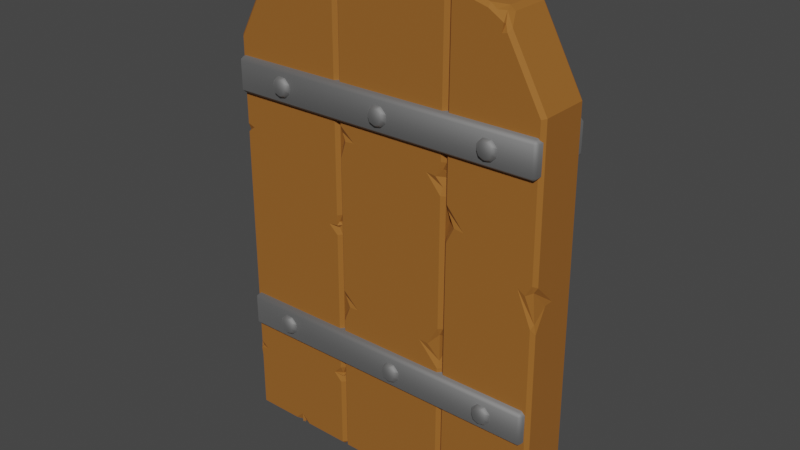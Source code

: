 # Source: Door.blend  (saved by Blender 3.4.6; exported with 4.5.12 LTS)
import bpy
from mathutils import Matrix  # noqa: F401  (used for matrix-valued properties, if any)

bpy.ops.wm.read_factory_settings(use_empty=True)
scene = bpy.context.scene
scene.name = 'Scene'

# ---- collections
col_collection = bpy.data.collections.new('Collection'); scene.collection.children.link(col_collection)

# ---- materials (node trees are filled in below, after node groups)
mat_material = bpy.data.materials.new('Material')
mat_material.use_transparent_shadow = False
mat_material_001 = bpy.data.materials.new('Material.001')
mat_material_001.use_transparent_shadow = False

# ---- material node trees
mat_material.use_nodes = True; mat_material.node_tree.nodes.clear()
_N = mat_material.node_tree.nodes; _L = mat_material.node_tree.links
n0 = _N.new('ShaderNodeBsdfPrincipled'); n0.name = 'Principled BSDF'; n0.location = (10, 300)
n0.distribution = 'GGX'
n0.subsurface_method = 'RANDOM_WALK_SKIN'
n0.inputs[0].default_value = (0.3185, 0.117, 0.01521, 1.0)
n0.inputs[2].default_value = 0.8274
n0.inputs[3].default_value = 1.45
n0.inputs[27].default_value = (0.0, 0.0, 0.0, 1.0)
n0.inputs[28].default_value = 1.0
n1 = _N.new('ShaderNodeOutputMaterial'); n1.name = 'Material Output'; n1.location = (300, 300)
_L.new(n0.outputs[0], n1.inputs[0])
n1.is_active_output = True
mat_material_001.use_nodes = True; mat_material_001.node_tree.nodes.clear()
_N = mat_material_001.node_tree.nodes; _L = mat_material_001.node_tree.links
n0 = _N.new('ShaderNodeBsdfPrincipled'); n0.name = 'Principled BSDF'; n0.location = (10, 300)
n0.distribution = 'GGX'
n0.subsurface_method = 'RANDOM_WALK_SKIN'
n0.inputs[0].default_value = (0.3613, 0.3613, 0.3613, 1.0)
n0.inputs[1].default_value = 1.0
n0.inputs[2].default_value = 0.7743
n0.inputs[3].default_value = 1.45
n0.inputs[27].default_value = (0.0, 0.0, 0.0, 1.0)
n0.inputs[28].default_value = 1.0
n1 = _N.new('ShaderNodeOutputMaterial'); n1.name = 'Material Output'; n1.location = (300, 300)
_L.new(n0.outputs[0], n1.inputs[0])
n1.is_active_output = True

# ---- world
world_world = bpy.data.worlds.new('World'); scene.world = world_world
world_world.use_nodes = True; world_world.node_tree.nodes.clear()
_N = world_world.node_tree.nodes; _L = world_world.node_tree.links
n0 = _N.new('ShaderNodeOutputWorld'); n0.name = 'World Output'; n0.location = (300, 300)
n1 = _N.new('ShaderNodeBackground'); n1.name = 'Background'; n1.location = (10, 300)
n1.inputs[0].default_value = (0.05088, 0.05088, 0.05088, 1.0)
_L.new(n1.outputs[0], n0.inputs[0])
n0.is_active_output = True
world_world.color = (0.05088, 0.05088, 0.05088)
world_world.use_sun_shadow = False
world_world.sun_shadow_jitter_overblur = 0.0

# ---- meshes
me_cube_022 = bpy.data.meshes.new('Cube.022')
me_cube_022.from_pydata([(-0.8656, -0.1747, 1.938), (-0.8656, -0.1747, 2.128), (-0.8656, 0.2012, 1.938), (-0.8656, 0.2012, 2.128), (0.9084, -0.1747, 1.954), (0.9084, -0.1747, 2.144), (0.9084, 0.2012, 1.954), (0.9084, 0.2012, 2.144), (-0.8656, -0.1747, 0.5667), (-0.8656, -0.1747, 0.7571), (-0.8656, 0.2012, 0.5667), (-0.8656, 0.2012, 0.7571), (0.9084, -0.1747, 0.5832), (0.9084, -0.1747, 0.7736), (0.9084, 0.2012, 0.5832), (0.9084, 0.2012, 0.7736), (-0.01339, 0.2231, 2.038), (-0.01339, -0.1966, 2.038), (-0.6241, -0.1966, 2.035), (-0.6241, 0.2231, 2.035), (-0.6066, -0.1966, 1.993), (-0.6066, 0.2231, 1.993), (-0.5645, -0.1966, 1.975), (-0.5645, 0.2231, 1.975), (-0.5225, -0.1966, 1.993), (-0.5225, 0.2231, 1.993), (-0.505, -0.1966, 2.035), (-0.505, 0.2231, 2.035), (-0.5225, -0.1966, 2.077), (-0.5225, 0.2231, 2.077), (-0.5645, -0.1966, 2.094), (-0.5645, 0.2231, 2.094), (-0.6066, -0.1966, 2.077), (-0.6066, 0.2231, 2.077), (0.004043, -0.1966, 1.996), (0.004043, 0.2231, 1.996), (0.04614, -0.1966, 1.979), (0.04614, 0.2231, 1.979), (0.08824, -0.1966, 1.996), (0.08824, 0.2231, 1.996), (0.1057, -0.1966, 2.038), (0.1057, 0.2231, 2.038), (0.08824, -0.1966, 2.08), (0.08824, 0.2231, 2.08), (0.04614, -0.1966, 2.098), (0.04614, 0.2231, 2.098), (0.004043, -0.1966, 2.08), (0.004043, 0.2231, 2.08), (0.6006, 0.2231, 2.041), (0.6006, -0.1966, 2.041), (0.618, -0.1966, 1.999), (0.618, 0.2231, 1.999), (0.6601, -0.1966, 1.982), (0.6601, 0.2231, 1.982), (0.7022, -0.1966, 1.999), (0.7022, 0.2231, 1.999), (0.7197, -0.1966, 2.041), (0.7197, 0.2231, 2.041), (0.7022, -0.1966, 2.084), (0.7022, 0.2231, 2.084), (0.6601, -0.1966, 2.101), (0.6601, 0.2231, 2.101), (0.618, -0.1966, 2.084), (0.618, 0.2231, 2.084), (0.6237, 0.2231, 0.6749), (0.6237, -0.1966, 0.6749), (0.6411, -0.1966, 0.6328), (0.6411, 0.2231, 0.6328), (0.6832, -0.1966, 0.6153), (0.6832, 0.2231, 0.6153), (0.7253, -0.1966, 0.6328), (0.7253, 0.2231, 0.6328), (0.7428, -0.1966, 0.6749), (0.7428, 0.2231, 0.6749), (0.7253, -0.1966, 0.717), (0.7253, 0.2231, 0.717), (0.6832, -0.1966, 0.7344), (0.6832, 0.2231, 0.7344), (0.6411, -0.1966, 0.717), (0.6411, 0.2231, 0.717), (0.05923, 0.2231, 0.6683), (0.05923, -0.1966, 0.6683), (0.07666, -0.1966, 0.6262), (0.07666, 0.2231, 0.6262), (0.1188, -0.1966, 0.6087), (0.1188, 0.2231, 0.6087), (0.1609, -0.1966, 0.6262), (0.1609, 0.2231, 0.6262), (0.1783, -0.1966, 0.6683), (0.1783, 0.2231, 0.6683), (0.1609, -0.1966, 0.7104), (0.1609, 0.2231, 0.7104), (0.1188, -0.1966, 0.7278), (0.1188, 0.2231, 0.7278), (0.07666, -0.1966, 0.7104), (0.07666, 0.2231, 0.7104), (-0.6571, 0.2231, 0.665), (-0.6571, -0.1966, 0.665), (-0.6397, -0.1966, 0.6229), (-0.6397, 0.2231, 0.6229), (-0.5976, -0.1966, 0.6054), (-0.5976, 0.2231, 0.6054), (-0.5555, -0.1966, 0.6229), (-0.5555, 0.2231, 0.6229), (-0.538, -0.1966, 0.665), (-0.538, 0.2231, 0.665), (-0.5555, -0.1966, 0.7071), (-0.5555, 0.2231, 0.7071), (-0.5976, -0.1966, 0.7245), (-0.5976, 0.2231, 0.7245), (-0.6397, -0.1966, 0.7071), (-0.6397, 0.2231, 0.7071), (0.4034, -0.1392, 0.0), (0.411, -0.1392, 2.713), (0.4034, 0.1657, 0.0), (0.411, 0.1657, 2.713), (0.938, -0.1392, 0.0), (0.9152, -0.1392, 2.23), (0.938, 0.1657, 0.0), (0.9152, 0.1657, 2.23), (0.6878, 0.1657, 2.64), (0.6707, 0.1657, 0.0), (0.6707, -0.1392, 0.0), (0.6751, 0.1657, 0.6788), (0.6808, 0.1657, 1.559), (0.4053, 0.1657, 0.6973), (0.4079, 0.1657, 1.602), (0.9246, 0.1657, 1.317), (0.9322, 0.1657, 0.5733), (0.9322, -0.1392, 0.5733), (0.6751, -0.1392, 0.6788), (0.6808, -0.1392, 1.559), (0.4079, -0.04854, 1.602), (0.4076, -0.1392, 1.511), (0.4975, -0.1392, 1.588), (0.4081, -0.1392, 1.692), (0.9234, -0.1392, 1.43), (0.8443, -0.1392, 1.396), (0.9257, -0.1392, 1.204), (0.9246, -0.02614, 1.317), (0.4052, -0.1392, 0.6409), (0.4616, -0.1392, 0.6935), (0.4055, -0.1392, 0.7538), (0.4053, -0.08278, 0.6973), (0.6873, -0.1392, 2.57), (0.7218, -0.1392, 2.579), (0.6878, -0.06917, 2.64), (0.62, -0.1392, 2.658), (-0.2414, -0.1392, 0.0), (-0.23, -0.1392, 2.743), (-0.2414, 0.1657, 0.0), (-0.23, 0.1657, 2.743), (0.4034, -0.1392, 0.0), (0.411, -0.1392, 2.713), (0.4034, 0.1657, 0.0), (0.411, 0.1657, 2.713), (0.02593, 0.1657, 2.806), (0.081, 0.1657, 0.0), (0.081, -0.1392, 0.0), (-0.2338, 0.1657, 1.829), (-0.2376, 0.1657, 0.9143), (0.06264, 0.1657, 0.9352), (0.04428, 0.1657, 1.87), (0.06264, -0.1392, 0.9352), (0.04428, -0.1392, 1.87), (0.4084, 0.1657, 1.808), (0.4059, 0.1657, 0.9042), (-0.2338, -0.06342, 1.829), (-0.2341, -0.1392, 1.753), (-0.1588, -0.1392, 1.84), (-0.2335, -0.1392, 1.904), (-0.2379, -0.1392, 0.8307), (-0.1542, -0.1392, 0.9201), (-0.2372, -0.1392, 0.9979), (-0.2376, -0.05561, 0.9143), (0.4056, -0.1392, 0.7981), (0.4059, -0.03309, 0.9042), (0.4062, -0.1392, 1.01), (0.3002, -0.1392, 0.9137), (0.3328, -0.1392, 1.821), (0.4082, -0.1392, 1.732), (0.4084, -0.06246, 1.808), (0.4087, -0.1392, 1.885), (0.02796, -0.1392, 2.702), (0.1266, -0.1392, 2.781), (0.02593, -0.03561, 2.806), (-0.07471, -0.1392, 2.781), (-0.8862, -0.1392, 0.0), (-0.8748, -0.1392, 2.23), (-0.8862, 0.1657, 0.0), (-0.8748, 0.1657, 2.23), (-0.2414, -0.1392, 0.0), (-0.23, -0.1392, 2.743), (-0.2414, 0.1657, 0.0), (-0.23, 0.1657, 2.743), (-0.6435, 0.1657, 2.652), (-0.5638, 0.1657, 0.0), (-0.2357, 0.1657, 1.371), (-0.8805, -0.1392, 1.115), (-0.6037, -0.1392, 1.326), (-0.6037, 0.1657, 1.326), (-0.8805, 0.1657, 1.115), (-0.2328, 0.1657, 2.057), (-0.6236, -0.1392, 1.989), (-0.6236, 0.1657, 1.989), (-0.8776, 0.1657, 1.673), (-0.2394, 0.1657, 0.4691), (-0.5774, -0.1392, 0.4535), (-0.5774, 0.1657, 0.4535), (-0.8842, 0.1657, 0.3814), (-0.565, -0.1392, 0.03991), (-0.6037, -0.1392, 0.0), (-0.5638, -0.09929, 0.0), (-0.5239, -0.1392, 0.0), (-0.2393, -0.1392, 0.5074), (-0.2778, -0.1392, 0.4673), (-0.2396, -0.1392, 0.4307), (-0.2394, -0.1009, 0.4691), (-0.2357, -0.092, 1.371), (-0.2355, -0.1392, 1.419), (-0.2825, -0.1392, 1.366), (-0.2359, -0.1392, 1.324), (-0.8776, -0.06741, 1.673), (-0.878, -0.1392, 1.601), (-0.8326, -0.1392, 1.729), (-0.8772, -0.1392, 1.744), (-0.884, -0.1392, 0.4223), (-0.8842, -0.0983, 0.3814), (-0.8844, -0.1392, 0.3405), (-0.8444, -0.1392, 0.3908), (-0.2809, -0.1392, 2.049), (-0.233, -0.1392, 2.008), (-0.2328, -0.09045, 2.057), (-0.2326, -0.1392, 2.106), (-0.641, -0.1392, 2.566), (-0.5601, -0.1392, 2.67), (-0.6435, -0.05378, 2.652), (-0.6846, -0.1392, 2.577)], [], [(0, 1, 3, 2), (2, 3, 7, 6), (6, 7, 5, 4), (4, 5, 1, 0), (2, 6, 4, 0), (7, 3, 1, 5), (8, 9, 11, 10), (10, 11, 15, 14), (14, 15, 13, 12), (12, 13, 9, 8), (10, 14, 12, 8), (15, 11, 9, 13), (54, 55, 57, 56), (35, 16, 47, 45, 43, 41, 39, 37), (18, 19, 21, 20), (49, 50, 52, 54, 56, 58, 60, 62), (42, 43, 45, 44), (20, 21, 23, 22), (58, 59, 61, 60), (40, 41, 43, 42), (22, 23, 25, 24), (51, 48, 63, 61, 59, 57, 55, 53), (38, 39, 41, 40), (24, 25, 27, 26), (17, 34, 36, 38, 40, 42, 44, 46), (36, 37, 39, 38), (26, 27, 29, 28), (46, 47, 16, 17), (34, 35, 37, 36), (28, 29, 31, 30), (21, 19, 33, 31, 29, 27, 25, 23), (17, 16, 35, 34), (30, 31, 33, 32), (56, 57, 59, 58), (44, 45, 47, 46), (32, 33, 19, 18), (18, 20, 22, 24, 26, 28, 30, 32), (52, 53, 55, 54), (62, 63, 48, 49), (50, 51, 53, 52), (49, 48, 51, 50), (60, 61, 63, 62), (70, 71, 73, 72), (65, 66, 68, 70, 72, 74, 76, 78), (74, 75, 77, 76), (67, 64, 79, 77, 75, 73, 71, 69), (72, 73, 75, 74), (68, 69, 71, 70), (78, 79, 64, 65), (66, 67, 69, 68), (65, 64, 67, 66), (76, 77, 79, 78), (86, 87, 89, 88), (81, 82, 84, 86, 88, 90, 92, 94), (90, 91, 93, 92), (83, 80, 95, 93, 91, 89, 87, 85), (88, 89, 91, 90), (84, 85, 87, 86), (94, 95, 80, 81), (82, 83, 85, 84), (81, 80, 83, 82), (92, 93, 95, 94), (102, 103, 105, 104), (97, 98, 100, 102, 104, 106, 108, 110), (106, 107, 109, 108), (99, 96, 111, 109, 107, 105, 103, 101), (104, 105, 107, 106), (100, 101, 103, 102), (110, 111, 96, 97), (98, 99, 101, 100), (97, 96, 99, 98), (108, 109, 111, 110), (124, 120, 119, 127), (123, 121, 114, 125), (114, 121, 122, 112), (121, 118, 116, 122), (131, 137, 136, 117, 145, 144), (120, 115, 113, 147, 146), (112, 122, 130, 141, 140), (129, 128, 127, 139, 138), (122, 116, 129, 130), (136, 139, 127, 119, 117), (142, 141, 130, 131, 134, 133), (125, 143, 142, 133, 132, 126), (126, 132, 135, 113, 115), (120, 124, 126, 115), (124, 123, 125, 126), (121, 123, 128, 118), (123, 124, 127, 128), (116, 118, 128, 129), (130, 129, 138, 137, 131), (132, 133, 134, 135), (119, 120, 146, 145, 117), (136, 137, 138, 139), (140, 141, 142, 143), (114, 112, 140, 143, 125), (144, 145, 146, 147), (135, 134, 131, 144, 147, 113), (150, 157, 158, 148), (169, 168, 173, 172, 163, 164), (160, 161, 157, 150), (157, 154, 152, 158), (164, 179, 182, 153, 184, 183), (156, 151, 149, 186, 185), (161, 166, 154, 157), (163, 178, 177, 180, 179, 164), (177, 176, 166, 165, 181, 180), (152, 154, 166, 176, 175), (156, 155, 165, 162), (162, 165, 166, 161), (151, 156, 162, 159), (159, 162, 161, 160), (172, 171, 148, 158, 163), (174, 173, 168, 167, 159, 160), (167, 170, 149, 151, 159), (167, 168, 169, 170), (155, 156, 185, 184, 153), (171, 172, 173, 174), (148, 171, 174, 160, 150), (175, 176, 177, 178), (158, 152, 175, 178, 163), (179, 180, 181, 182), (182, 181, 165, 155, 153), (183, 184, 185, 186), (149, 170, 169, 164, 183, 186), (189, 187, 228, 227, 209), (203, 230, 233, 192, 235, 234), (195, 190, 188, 237, 236), (208, 206, 193, 196), (204, 205, 190, 195), (196, 193, 191, 213, 212), (199, 220, 219, 231, 230, 203), (203, 224, 223, 198, 199), (207, 229, 228, 187, 211, 210), (208, 209, 201, 200), (204, 202, 197, 200), (191, 193, 206, 217, 216), (201, 198, 223, 222, 205), (195, 194, 202, 204), (205, 222, 225, 188, 190), (207, 215, 214, 221, 220, 199), (200, 201, 205, 204), (189, 196, 212, 211, 187), (196, 189, 209, 208), (210, 213, 191, 216, 215, 207), (200, 197, 206, 208), (209, 227, 226, 198, 201), (210, 211, 212, 213), (214, 215, 216, 217), (219, 218, 197, 202, 232, 231), (218, 219, 220, 221), (214, 217, 206, 197, 218, 221), (222, 223, 224, 225), (194, 195, 236, 235, 192), (226, 227, 228, 229), (199, 198, 226, 229, 207), (230, 231, 232, 233), (233, 232, 202, 194, 192), (234, 235, 236, 237), (234, 237, 188, 225, 224, 203)])
me_cube_022.polygons.foreach_set('use_smooth', [1, 1, 1, 1, 1, 1, 1, 1, 1, 1, 1, 1, 1, 1, 1, 1, 1, 1, 1, 1, 1, 1, 1, 1, 1, 1, 1, 1, 1, 1, 1, 1, 1, 1, 1, 1, 1, 1, 1, 1, 1, 1, 1, 1, 1, 1, 1, 1, 1, 1, 1, 1, 1, 1, 1, 1, 1, 1, 1, 1, 1, 1, 1, 1, 1, 1, 1, 1, 1, 1, 1, 1, 0, 0, 0, 0, 0, 0, 0, 0, 0, 0, 0, 0, 0, 0, 0, 0, 0, 0, 0, 0, 0, 0, 0, 0, 0, 0, 0, 0, 0, 0, 0, 0, 0, 0, 0, 0, 0, 0, 0, 0, 0, 0, 0, 0, 0, 0, 0, 0, 0, 0, 0, 0, 0, 0, 0, 0, 0, 0, 0, 0, 0, 0, 0, 0, 0, 0, 0, 0, 0, 0, 0, 0, 0, 0, 0, 0, 0, 0, 0, 0, 0, 0, 0, 0, 0, 0, 0, 0])
me_cube_022.polygons.foreach_set('material_index', [1, 1, 1, 1, 1, 1, 1, 1, 1, 1, 1, 1, 1, 1, 1, 1, 1, 1, 1, 1, 1, 1, 1, 1, 1, 1, 1, 1, 1, 1, 1, 1, 1, 1, 1, 1, 1, 1, 1, 1, 1, 1, 1, 1, 1, 1, 1, 1, 1, 1, 1, 1, 1, 1, 1, 1, 1, 1, 1, 1, 1, 1, 1, 1, 1, 1, 1, 1, 1, 1, 1, 1, 0, 0, 1, 1, 0, 0, 0, 0, 0, 0, 0, 0, 0, 0, 0, 0, 0, 0, 0, 0, 0, 0, 0, 0, 0, 0, 1, 0, 0, 1, 0, 0, 0, 0, 0, 0, 0, 0, 0, 0, 0, 0, 0, 0, 0, 0, 0, 0, 0, 0, 0, 0, 0, 0, 0, 0, 0, 0, 1, 0, 0, 0, 0, 0, 0, 0, 0, 0, 0, 0, 1, 0, 0, 0, 0, 0, 0, 0, 0, 0, 0, 0, 0, 0, 0, 0, 0, 0])
_uv = me_cube_022.uv_layers.new(name='UVMap')
_uv.uv.foreach_set('vector', [0.375, 0.0, 0.625, 0.0, 0.625, 0.25, 0.375, 0.25, 0.375, 0.25, 0.625, 0.25, 0.625, 0.5, 0.375, 0.5, 0.375, 0.5, 0.625, 0.5, 0.625, 0.75, 0.375, 0.75, 0.375, 0.75, 0.625, 0.75, 0.625, 1.0, 0.375, 1.0, 0.125, 0.5, 0.375, 0.5, 0.375, 0.75, 0.125, 0.75, 0.625, 0.5, 0.875, 0.5, 0.875, 0.75, 0.625, 0.75, 0.375, 0.0, 0.625, 0.0, 0.625, 0.25, 0.375, 0.25, 0.375, 0.25, 0.625, 0.25, 0.625, 0.5, 0.375, 0.5, 0.375, 0.5, 0.625, 0.5, 0.625, 0.75, 0.375, 0.75, 0.375, 0.75, 0.625, 0.75, 0.625, 1.0, 0.375, 1.0, 0.125, 0.5, 0.375, 0.5, 0.375, 0.75, 0.125, 0.75, 0.625, 0.5, 0.875, 0.5, 0.875, 0.75, 0.625, 0.75, 0.625, 0.5, 0.625, 1.0, 0.5, 1.0, 0.5, 0.5, 0.4197, 0.4197, 0.25, 0.49, 0.08029, 0.4197, 0.01, 0.25, 0.08029, 0.08029, 0.25, 0.01, 0.4197, 0.08029, 0.49, 0.25, 1.0, 0.5, 1.0, 1.0, 0.875, 1.0, 0.875, 0.5, 0.75, 0.49, 0.9197, 0.4197, 0.99, 0.25, 0.9197, 0.08029, 0.75, 0.01, 0.5803, 0.08029, 0.51, 0.25, 0.5803, 0.4197, 0.375, 0.5, 0.375, 1.0, 0.25, 1.0, 0.25, 0.5, 0.875, 0.5, 0.875, 1.0, 0.75, 1.0, 0.75, 0.5, 0.375, 0.5, 0.375, 1.0, 0.25, 1.0, 0.25, 0.5, 0.5, 0.5, 0.5, 1.0, 0.375, 1.0, 0.375, 0.5, 0.75, 0.5, 0.75, 1.0, 0.625, 1.0, 0.625, 0.5, 0.4197, 0.4197, 0.25, 0.49, 0.08029, 0.4197, 0.01, 0.25, 0.08029, 0.08029, 0.25, 0.01, 0.4197, 0.08029, 0.49, 0.25, 0.625, 0.5, 0.625, 1.0, 0.5, 1.0, 0.5, 0.5, 0.625, 0.5, 0.625, 1.0, 0.5, 1.0, 0.5, 0.5, 0.75, 0.49, 0.9197, 0.4197, 0.99, 0.25, 0.9197, 0.08029, 0.75, 0.01, 0.5803, 0.08029, 0.51, 0.25, 0.5803, 0.4197, 0.75, 0.5, 0.75, 1.0, 0.625, 1.0, 0.625, 0.5, 0.5, 0.5, 0.5, 1.0, 0.375, 1.0, 0.375, 0.5, 0.125, 0.5, 0.125, 1.0, 0.0, 1.0, 0.0, 0.5, 0.875, 0.5, 0.875, 1.0, 0.75, 1.0, 0.75, 0.5, 0.375, 0.5, 0.375, 1.0, 0.25, 1.0, 0.25, 0.5, 0.4197, 0.4197, 0.25, 0.49, 0.08029, 0.4197, 0.01, 0.25, 0.08029, 0.08029, 0.25, 0.01, 0.4197, 0.08029, 0.49, 0.25, 1.0, 0.5, 1.0, 1.0, 0.875, 1.0, 0.875, 0.5, 0.25, 0.5, 0.25, 1.0, 0.125, 1.0, 0.125, 0.5, 0.5, 0.5, 0.5, 1.0, 0.375, 1.0, 0.375, 0.5, 0.25, 0.5, 0.25, 1.0, 0.125, 1.0, 0.125, 0.5, 0.125, 0.5, 0.125, 1.0, 0.0, 1.0, 0.0, 0.5, 0.75, 0.49, 0.9197, 0.4197, 0.99, 0.25, 0.9197, 0.08029, 0.75, 0.01, 0.5803, 0.08029, 0.51, 0.25, 0.5803, 0.4197, 0.75, 0.5, 0.75, 1.0, 0.625, 1.0, 0.625, 0.5, 0.125, 0.5, 0.125, 1.0, 0.0, 1.0, 0.0, 0.5, 0.875, 0.5, 0.875, 1.0, 0.75, 1.0, 0.75, 0.5, 1.0, 0.5, 1.0, 1.0, 0.875, 1.0, 0.875, 0.5, 0.25, 0.5, 0.25, 1.0, 0.125, 1.0, 0.125, 0.5, 0.625, 0.5, 0.625, 1.0, 0.5, 1.0, 0.5, 0.5, 0.75, 0.49, 0.9197, 0.4197, 0.99, 0.25, 0.9197, 0.08029, 0.75, 0.01, 0.5803, 0.08029, 0.51, 0.25, 0.5803, 0.4197, 0.375, 0.5, 0.375, 1.0, 0.25, 1.0, 0.25, 0.5, 0.4197, 0.4197, 0.25, 0.49, 0.08029, 0.4197, 0.01, 0.25, 0.08029, 0.08029, 0.25, 0.01, 0.4197, 0.08029, 0.49, 0.25, 0.5, 0.5, 0.5, 1.0, 0.375, 1.0, 0.375, 0.5, 0.75, 0.5, 0.75, 1.0, 0.625, 1.0, 0.625, 0.5, 0.125, 0.5, 0.125, 1.0, 0.0, 1.0, 0.0, 0.5, 0.875, 0.5, 0.875, 1.0, 0.75, 1.0, 0.75, 0.5, 1.0, 0.5, 1.0, 1.0, 0.875, 1.0, 0.875, 0.5, 0.25, 0.5, 0.25, 1.0, 0.125, 1.0, 0.125, 0.5, 0.625, 0.5, 0.625, 1.0, 0.5, 1.0, 0.5, 0.5, 0.75, 0.49, 0.9197, 0.4197, 0.99, 0.25, 0.9197, 0.08029, 0.75, 0.01, 0.5803, 0.08029, 0.51, 0.25, 0.5803, 0.4197, 0.375, 0.5, 0.375, 1.0, 0.25, 1.0, 0.25, 0.5, 0.4197, 0.4197, 0.25, 0.49, 0.08029, 0.4197, 0.01, 0.25, 0.08029, 0.08029, 0.25, 0.01, 0.4197, 0.08029, 0.49, 0.25, 0.5, 0.5, 0.5, 1.0, 0.375, 1.0, 0.375, 0.5, 0.75, 0.5, 0.75, 1.0, 0.625, 1.0, 0.625, 0.5, 0.125, 0.5, 0.125, 1.0, 0.0, 1.0, 0.0, 0.5, 0.875, 0.5, 0.875, 1.0, 0.75, 1.0, 0.75, 0.5, 1.0, 0.5, 1.0, 1.0, 0.875, 1.0, 0.875, 0.5, 0.25, 0.5, 0.25, 1.0, 0.125, 1.0, 0.125, 0.5, 0.625, 0.5, 0.625, 1.0, 0.5, 1.0, 0.5, 0.5, 0.75, 0.49, 0.9197, 0.4197, 0.99, 0.25, 0.9197, 0.08029, 0.75, 0.01, 0.5803, 0.08029, 0.51, 0.25, 0.5803, 0.4197, 0.375, 0.5, 0.375, 1.0, 0.25, 1.0, 0.25, 0.5, 0.4197, 0.4197, 0.25, 0.49, 0.08029, 0.4197, 0.01, 0.25, 0.08029, 0.08029, 0.25, 0.01, 0.4197, 0.08029, 0.49, 0.25, 0.5, 0.5, 0.5, 1.0, 0.375, 1.0, 0.375, 0.5, 0.75, 0.5, 0.75, 1.0, 0.625, 1.0, 0.625, 0.5, 0.125, 0.5, 0.125, 1.0, 0.0, 1.0, 0.0, 0.5, 0.875, 0.5, 0.875, 1.0, 0.75, 1.0, 0.75, 0.5, 1.0, 0.5, 1.0, 1.0, 0.875, 1.0, 0.875, 0.5, 0.25, 0.5, 0.25, 1.0, 0.125, 1.0, 0.125, 0.5, 0.5452, 0.5, 0.75, 0.5, 0.625, 0.5, 0.5226, 0.5, 0.3785, 0.5, 0.25, 0.5, 0.125, 0.5, 0.3178, 0.5, 0.125, 0.5, 0.25, 0.5, 0.25, 0.75, 0.125, 0.75, 0.25, 0.5, 0.375, 0.5, 0.375, 0.75, 0.25, 0.75, 0.5452, 0.75, 0.53, 0.75, 0.5353, 0.75, 0.625, 0.75, 0.7313, 0.75, 0.7367, 0.75, 0.75, 0.5, 0.875, 0.5, 0.875, 0.75, 0.7806, 0.75, 0.75, 0.6926, 0.125, 0.75, 0.25, 0.75, 0.3785, 0.75, 0.3305, 0.75, 0.3022, 0.75, 0.4393, 0.75, 0.4393, 0.5, 0.5226, 0.5, 0.5226, 0.6573, 0.5099, 0.75, 0.25, 0.75, 0.375, 0.75, 0.4393, 0.75, 0.3785, 0.75, 0.5353, 0.75, 0.5226, 0.6573, 0.5226, 0.5, 0.625, 0.5, 0.625, 0.75, 0.3334, 0.75, 0.3305, 0.75, 0.3785, 0.75, 0.5452, 0.75, 0.5604, 0.75, 0.5427, 0.75, 0.3178, 0.5, 0.3178, 0.7037, 0.3334, 0.75, 0.5427, 0.75, 0.5678, 0.6757, 0.5678, 0.5, 0.5678, 0.5, 0.5678, 0.6757, 0.5929, 0.75, 0.875, 0.75, 0.875, 0.5, 0.75, 0.5, 0.5452, 0.5, 0.5678, 0.5, 0.875, 0.5, 0.5452, 0.5, 0.3785, 0.5, 0.3178, 0.5, 0.5678, 0.5, 0.25, 0.5, 0.3785, 0.5, 0.4393, 0.5, 0.375, 0.5, 0.3785, 0.5, 0.5452, 0.5, 0.5226, 0.5, 0.4393, 0.5, 0.375, 0.75, 0.375, 0.5, 0.4393, 0.5, 0.4393, 0.75, 0.3785, 0.75, 0.4393, 0.75, 0.5099, 0.75, 0.53, 0.75, 0.5452, 0.75, 0.5678, 0.6757, 0.5427, 0.75, 0.5604, 0.75, 0.5929, 0.75, 0.625, 0.5, 0.75, 0.5, 0.75, 0.6926, 0.7313, 0.75, 0.625, 0.75, 0.5353, 0.75, 0.53, 0.75, 0.5099, 0.75, 0.5226, 0.6573, 0.3022, 0.75, 0.3305, 0.75, 0.3334, 0.75, 0.3178, 0.7037, 0.125, 0.5, 0.125, 0.75, 0.3022, 0.75, 0.3178, 0.7037, 0.3178, 0.5, 0.7367, 0.75, 0.7313, 0.75, 0.75, 0.6926, 0.7806, 0.75, 0.5929, 0.75, 0.5604, 0.75, 0.5452, 0.75, 0.7367, 0.75, 0.7806, 0.75, 0.875, 0.75, 0.125, 0.5, 0.25, 0.5, 0.25, 0.75, 0.125, 0.75, 0.6138, 0.75, 0.6043, 0.75, 0.3979, 0.75, 0.3866, 0.75, 0.4167, 0.75, 0.5833, 0.75, 0.375, 0.5, 0.4167, 0.5, 0.25, 0.5, 0.125, 0.5, 0.25, 0.5, 0.375, 0.5, 0.375, 0.75, 0.25, 0.75, 0.5833, 0.75, 0.5503, 0.75, 0.5487, 0.75, 0.625, 0.75, 0.7173, 0.75, 0.7315, 0.75, 0.75, 0.5, 0.875, 0.5, 0.875, 0.75, 0.7992, 0.75, 0.75, 0.6651, 0.4167, 0.5, 0.4583, 0.5, 0.375, 0.5, 0.25, 0.5, 0.4167, 0.75, 0.4455, 0.75, 0.4681, 0.75, 0.5346, 0.75, 0.5503, 0.75, 0.5833, 0.75, 0.4681, 0.75, 0.4583, 0.663, 0.4583, 0.5, 0.5417, 0.5, 0.5417, 0.6871, 0.5346, 0.75, 0.375, 0.75, 0.375, 0.5, 0.4583, 0.5, 0.4583, 0.663, 0.4486, 0.75, 0.75, 0.5, 0.625, 0.5, 0.5417, 0.5, 0.5833, 0.5, 0.5833, 0.5, 0.5417, 0.5, 0.4583, 0.5, 0.4167, 0.5, 0.875, 0.5, 0.75, 0.5, 0.5833, 0.5, 0.625, 0.5, 0.625, 0.5, 0.5833, 0.5, 0.4167, 0.5, 0.375, 0.5, 0.3866, 0.75, 0.3521, 0.75, 0.125, 0.75, 0.25, 0.75, 0.4167, 0.75, 0.4583, 0.06854, 0.466, 0.0, 0.5348, 0.0, 0.5417, 0.06214, 0.5417, 0.25, 0.4583, 0.25, 0.5417, 0.06214, 0.5486, 0.0, 0.625, 0.0, 0.625, 0.25, 0.5417, 0.25, 0.5417, 0.06214, 0.5348, 0.0, 0.6138, 0.75, 0.6457, 0.75, 0.625, 0.5, 0.75, 0.5, 0.75, 0.6651, 0.7173, 0.75, 0.625, 0.75, 0.4507, 0.0, 0.3866, 0.75, 0.3979, 0.75, 0.4583, 0.06854, 0.375, 0.0, 0.4507, 0.0, 0.4583, 0.06854, 0.4583, 0.25, 0.375, 0.25, 0.4486, 0.75, 0.4583, 0.663, 0.4681, 0.75, 0.4455, 0.75, 0.25, 0.75, 0.375, 0.75, 0.4486, 0.75, 0.4455, 0.75, 0.4167, 0.75, 0.5503, 0.75, 0.5346, 0.75, 0.5417, 0.6871, 0.5487, 0.75, 0.5487, 0.75, 0.5417, 0.6871, 0.5417, 0.5, 0.625, 0.5, 0.625, 0.75, 0.7315, 0.75, 0.7173, 0.75, 0.75, 0.6651, 0.7992, 0.75, 0.875, 0.75, 0.6457, 0.75, 0.6138, 0.75, 0.5833, 0.75, 0.7315, 0.75, 0.7992, 0.75, 0.125, 0.5, 0.125, 0.75, 0.2395, 0.75, 0.2533, 0.7165, 0.2533, 0.5, 0.625, 0.75, 0.5702, 0.75, 0.5669, 0.75, 0.625, 0.75, 0.7248, 0.75, 0.7339, 0.75, 0.75, 0.5, 0.875, 0.5, 0.875, 0.75, 0.7722, 0.75, 0.75, 0.68, 0.3355, 0.5, 0.4178, 0.5, 0.375, 0.5, 0.25, 0.5, 0.625, 0.5, 0.6875, 0.5, 0.875, 0.5, 0.75, 0.5, 0.25, 0.5, 0.375, 0.5, 0.375, 0.75, 0.2655, 0.75, 0.25, 0.7173, 0.5, 0.75, 0.5, 0.75, 0.5043, 0.75, 0.5581, 0.75, 0.5702, 0.75, 0.625, 0.75, 0.625, 0.75, 0.6764, 0.75, 0.6634, 0.75, 0.5, 0.75, 0.5, 0.75, 0.3355, 0.75, 0.2639, 0.75, 0.2395, 0.75, 0.125, 0.75, 0.2345, 0.75, 0.2575, 0.75, 0.3355, 0.5, 0.2533, 0.5, 0.5, 0.5, 0.5, 0.5, 0.625, 0.5, 0.5625, 0.5, 0.5, 0.5, 0.5, 0.5, 0.375, 0.75, 0.375, 0.5, 0.4178, 0.5, 0.4178, 0.7185, 0.4143, 0.75, 0.5, 0.5, 0.5, 0.75, 0.6634, 0.75, 0.6875, 0.6911, 0.6875, 0.5, 0.75, 0.5, 0.625, 0.5, 0.5625, 0.5, 0.625, 0.5, 0.6875, 0.5, 0.6875, 0.6911, 0.7116, 0.75, 0.875, 0.75, 0.875, 0.5, 0.3355, 0.75, 0.4084, 0.75, 0.4213, 0.75, 0.4957, 0.75, 0.5, 0.75, 0.5, 0.75, 0.5, 0.5, 0.5, 0.5, 0.6875, 0.5, 0.625, 0.5, 0.125, 0.5, 0.25, 0.5, 0.25, 0.7173, 0.2345, 0.75, 0.125, 0.75, 0.25, 0.5, 0.125, 0.5, 0.2533, 0.5, 0.3355, 0.5, 0.2575, 0.75, 0.2655, 0.75, 0.375, 0.75, 0.4143, 0.75, 0.4084, 0.75, 0.3355, 0.75, 0.5, 0.5, 0.5, 0.5, 0.4178, 0.5, 0.3355, 0.5, 0.2533, 0.5, 0.2533, 0.7165, 0.267, 0.75, 0.5, 0.75, 0.5, 0.5, 0.2575, 0.75, 0.2345, 0.75, 0.25, 0.7173, 0.2655, 0.75, 0.4213, 0.75, 0.4084, 0.75, 0.4143, 0.75, 0.4178, 0.7185, 0.5043, 0.75, 0.5, 0.7113, 0.5, 0.5, 0.5625, 0.5, 0.5625, 0.71, 0.5581, 0.75, 0.5, 0.7113, 0.5043, 0.75, 0.5, 0.75, 0.4957, 0.75, 0.4213, 0.75, 0.4178, 0.7185, 0.4178, 0.5, 0.5, 0.5, 0.5, 0.7113, 0.4957, 0.75, 0.6875, 0.6911, 0.6634, 0.75, 0.6764, 0.75, 0.7116, 0.75, 0.625, 0.5, 0.75, 0.5, 0.75, 0.68, 0.7248, 0.75, 0.625, 0.75, 0.267, 0.75, 0.2533, 0.7165, 0.2395, 0.75, 0.2639, 0.75, 0.5, 0.75, 0.5, 0.75, 0.267, 0.75, 0.2639, 0.75, 0.3355, 0.75, 0.5702, 0.75, 0.5581, 0.75, 0.5625, 0.71, 0.5669, 0.75, 0.5669, 0.75, 0.5625, 0.71, 0.5625, 0.5, 0.625, 0.5, 0.625, 0.75, 0.7339, 0.75, 0.7248, 0.75, 0.75, 0.68, 0.7722, 0.75, 0.7339, 0.75, 0.7722, 0.75, 0.875, 0.75, 0.7116, 0.75, 0.6764, 0.75, 0.625, 0.75])
me_cube_022.materials.append(mat_material)
me_cube_022.materials.append(mat_material_001)
me_cube_022.update()

# ---- objects
ob_door_col = bpy.data.objects.new('Door-col', me_cube_022)

# ---- transforms, parenting, visibility, modifiers, constraints
ob_door_col.location = (0.0, 0.0, 0.0)
_m = ob_door_col.modifiers.new('Bevel', 'BEVEL')
_m.width = 0.02
_m.width_pct = 0.02

# ---- collection membership
col_collection.objects.link(ob_door_col)

# ---- scene / render settings (as saved in the file)
scene.frame_start = 1; scene.frame_end = 250; scene.frame_set(1)
scene.render.engine = 'BLENDER_EEVEE_NEXT'
scene.cycles.sampling_pattern = 'TABULATED_SOBOL'
scene.cycles.use_light_tree = False
scene.view_settings.view_transform = 'Filmic'
bpy.context.view_layer.update()

# ---- added for rendering (the .blend has no active camera and no usable light): camera, sun
cam_auto = bpy.data.cameras.new('AutoCamera')
cam_auto.lens = 50.0
cam_auto.sensor_width = 36.0
cam_auto.clip_end = 1000.0
ob_auto_camera = bpy.data.objects.new('AutoCamera', cam_auto)
scene.collection.objects.link(ob_auto_camera)
ob_auto_camera.location = (3.14623, -3.73117, 3.89907)
ob_auto_camera.rotation_euler = (1.09748, -7.21219e-08, 0.694738)
scene.camera = ob_auto_camera
light_auto_sun = bpy.data.lights.new('AutoSun', 'SUN')
light_auto_sun.energy = 3.0
light_auto_sun.angle = 0.0523599
ob_auto_sun = bpy.data.objects.new('AutoSun', light_auto_sun)
scene.collection.objects.link(ob_auto_sun)
ob_auto_sun.rotation_euler = (0.872665, 0.174533, 0.523599)
bpy.context.view_layer.update()
